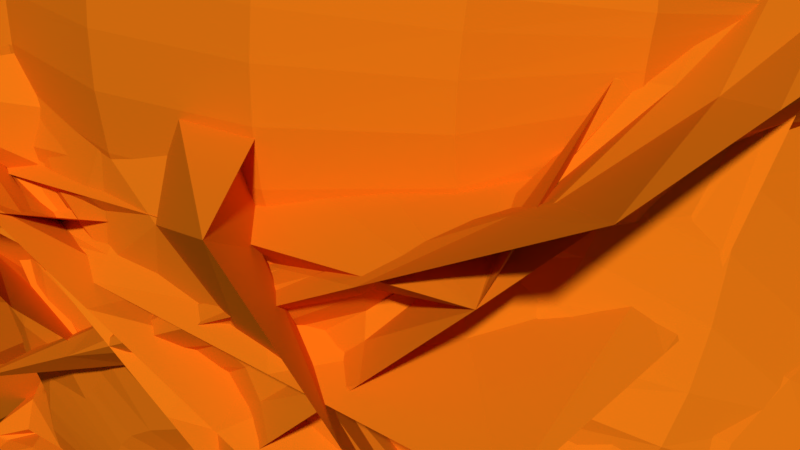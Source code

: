 # Source: 2.blend  (saved by Blender 2.79.0; exported with 4.5.12 LTS)
import bpy
from mathutils import Matrix  # noqa: F401  (used for matrix-valued properties, if any)

bpy.ops.wm.read_factory_settings(use_empty=True)
scene = bpy.context.scene
scene.name = 'Scene'

# ---- collections
col_collection_1 = bpy.data.collections.new('Collection 1'); scene.collection.children.link(col_collection_1)

# ---- materials (node trees are filled in below, after node groups)
mat_naranja = bpy.data.materials.new('Naranja')
mat_naranja.alpha_threshold = 0.0
mat_naranja.use_transparent_shadow = False
mat_naranja.diffuse_color = (0.8, 0.1832, 0.005779, 1.0)
mat_naranja.roughness = 0.5

# ---- material node trees

# ---- world
world_world = bpy.data.worlds.new('World'); scene.world = world_world
world_world.color = (0.05088, 0.05088, 0.05088)
world_world.use_sun_shadow = False
world_world.sun_shadow_jitter_overblur = 0.0
world_world.cycles.sampling_method = 'MANUAL'

# ---- meshes
me_cube = bpy.data.meshes.new('Cube')
me_cube.from_pydata([(-3.725e-08, -2.98e-08, -0.06841), (-3.725e-08, -2.98e-08, 0.04179), (0.02296, -2.931e-08, 0.03813), (0.06555, -2.207e-08, -0.01578), (0.08885, -1.424e-08, -0.07401), (-0.0003328, -0.002464, 0.06075), (0.03319, -2.828e-08, -0.08365), (0.04725, -1.769e-08, -0.1586), (0.04725, -5.123e-09, -0.2521), (-3.725e-08, -0.004415, -0.01331), (-3.725e-08, -0.002207, -0.04086), (0.0909, -0.004378, -0.08894), (0.09284, -0.006259, -0.1003), (0.07411, -0.01038, -0.08955), (-3.725e-08, -0.002207, 0.01424), (0.06985, -0.01423, -0.09915), (0.08588, -0.01371, -0.1187), (0.04953, 0.0001641, -0.2711), (0.04668, -0.02756, -0.2696), (0.04578, -0.04756, -0.2691), (0.05052, 0.01868, -0.2711), (-0.0003328, -0.009384, 0.06906), (-0.0003328, -0.02426, 0.08431), (-0.0003328, -0.008954, 0.1137), (-0.0003328, -0.007165, 0.1271)], [(14, 1), (1, 2), (2, 3), (3, 4), (1, 5), (6, 0), (7, 6), (8, 7), (10, 9), (0, 10), (4, 11), (11, 12), (11, 13), (9, 14), (13, 15), (12, 16), (17, 8), (18, 17), (19, 18), (17, 20), (5, 21), (21, 22), (22, 23), (23, 24)], [])
me_cube.materials.append(mat_naranja)
me_cube.use_remesh_preserve_volume = False
me_cube.use_remesh_preserve_attributes = False
me_cube.use_mirror_vertex_groups = False
me_cube.update()

# ---- objects
ob_cube = bpy.data.objects.new('Cube', me_cube)

# ---- transforms, parenting, visibility, modifiers, constraints
ob_cube.location = (0.0, 0.0, 0.0)
ob_cube.lock_rotations_4d = False
ob_cube.empty_display_type = 'ARROWS'
ob_cube.lineart.crease_threshold = 0.0
_m = ob_cube.modifiers.new('Mirror', 'MIRROR')
_m = ob_cube.modifiers.new('Skin', 'SKIN')
_m = ob_cube.modifiers.new('Subsurf', 'SUBSURF')
_m.uv_smooth = 'PRESERVE_CORNERS'
_m.quality = 2
_m.show_only_control_edges = False

# ---- collection membership
col_collection_1.objects.link(ob_cube)

# ---- scene / render settings (as saved in the file)
scene.frame_start = 1; scene.frame_end = 250; scene.frame_set(1)
scene.render.engine = 'BLENDER_EEVEE_NEXT'
scene.render.resolution_percentage = 50
scene.render.dither_intensity = 0.0
scene.cycles.use_denoising = False
scene.cycles.samples = 128
scene.cycles.sampling_pattern = 'TABULATED_SOBOL'
scene.cycles.use_adaptive_sampling = False
scene.cycles.use_light_tree = False
scene.cycles.blur_glossy = 0.0
scene.cycles.sample_clamp_indirect = 0.0
scene.view_settings.view_transform = 'Standard'
bpy.context.view_layer.update()

# ---- added for rendering (the .blend has no active camera and no usable light): camera, sun
cam_auto = bpy.data.cameras.new('AutoCamera')
cam_auto.lens = 50.0
cam_auto.sensor_width = 36.0
cam_auto.clip_end = 1000.0
ob_auto_camera = bpy.data.objects.new('AutoCamera', cam_auto)
scene.collection.objects.link(ob_auto_camera)
ob_auto_camera.location = (0.425729, -0.52532, 0.264832)
ob_auto_camera.rotation_euler = (1.09748, -7.21219e-08, 0.694738)
scene.camera = ob_auto_camera
light_auto_sun = bpy.data.lights.new('AutoSun', 'SUN')
light_auto_sun.energy = 3.0
light_auto_sun.angle = 0.0523599
ob_auto_sun = bpy.data.objects.new('AutoSun', light_auto_sun)
scene.collection.objects.link(ob_auto_sun)
ob_auto_sun.rotation_euler = (0.872665, 0.174533, 0.523599)
bpy.context.view_layer.update()
